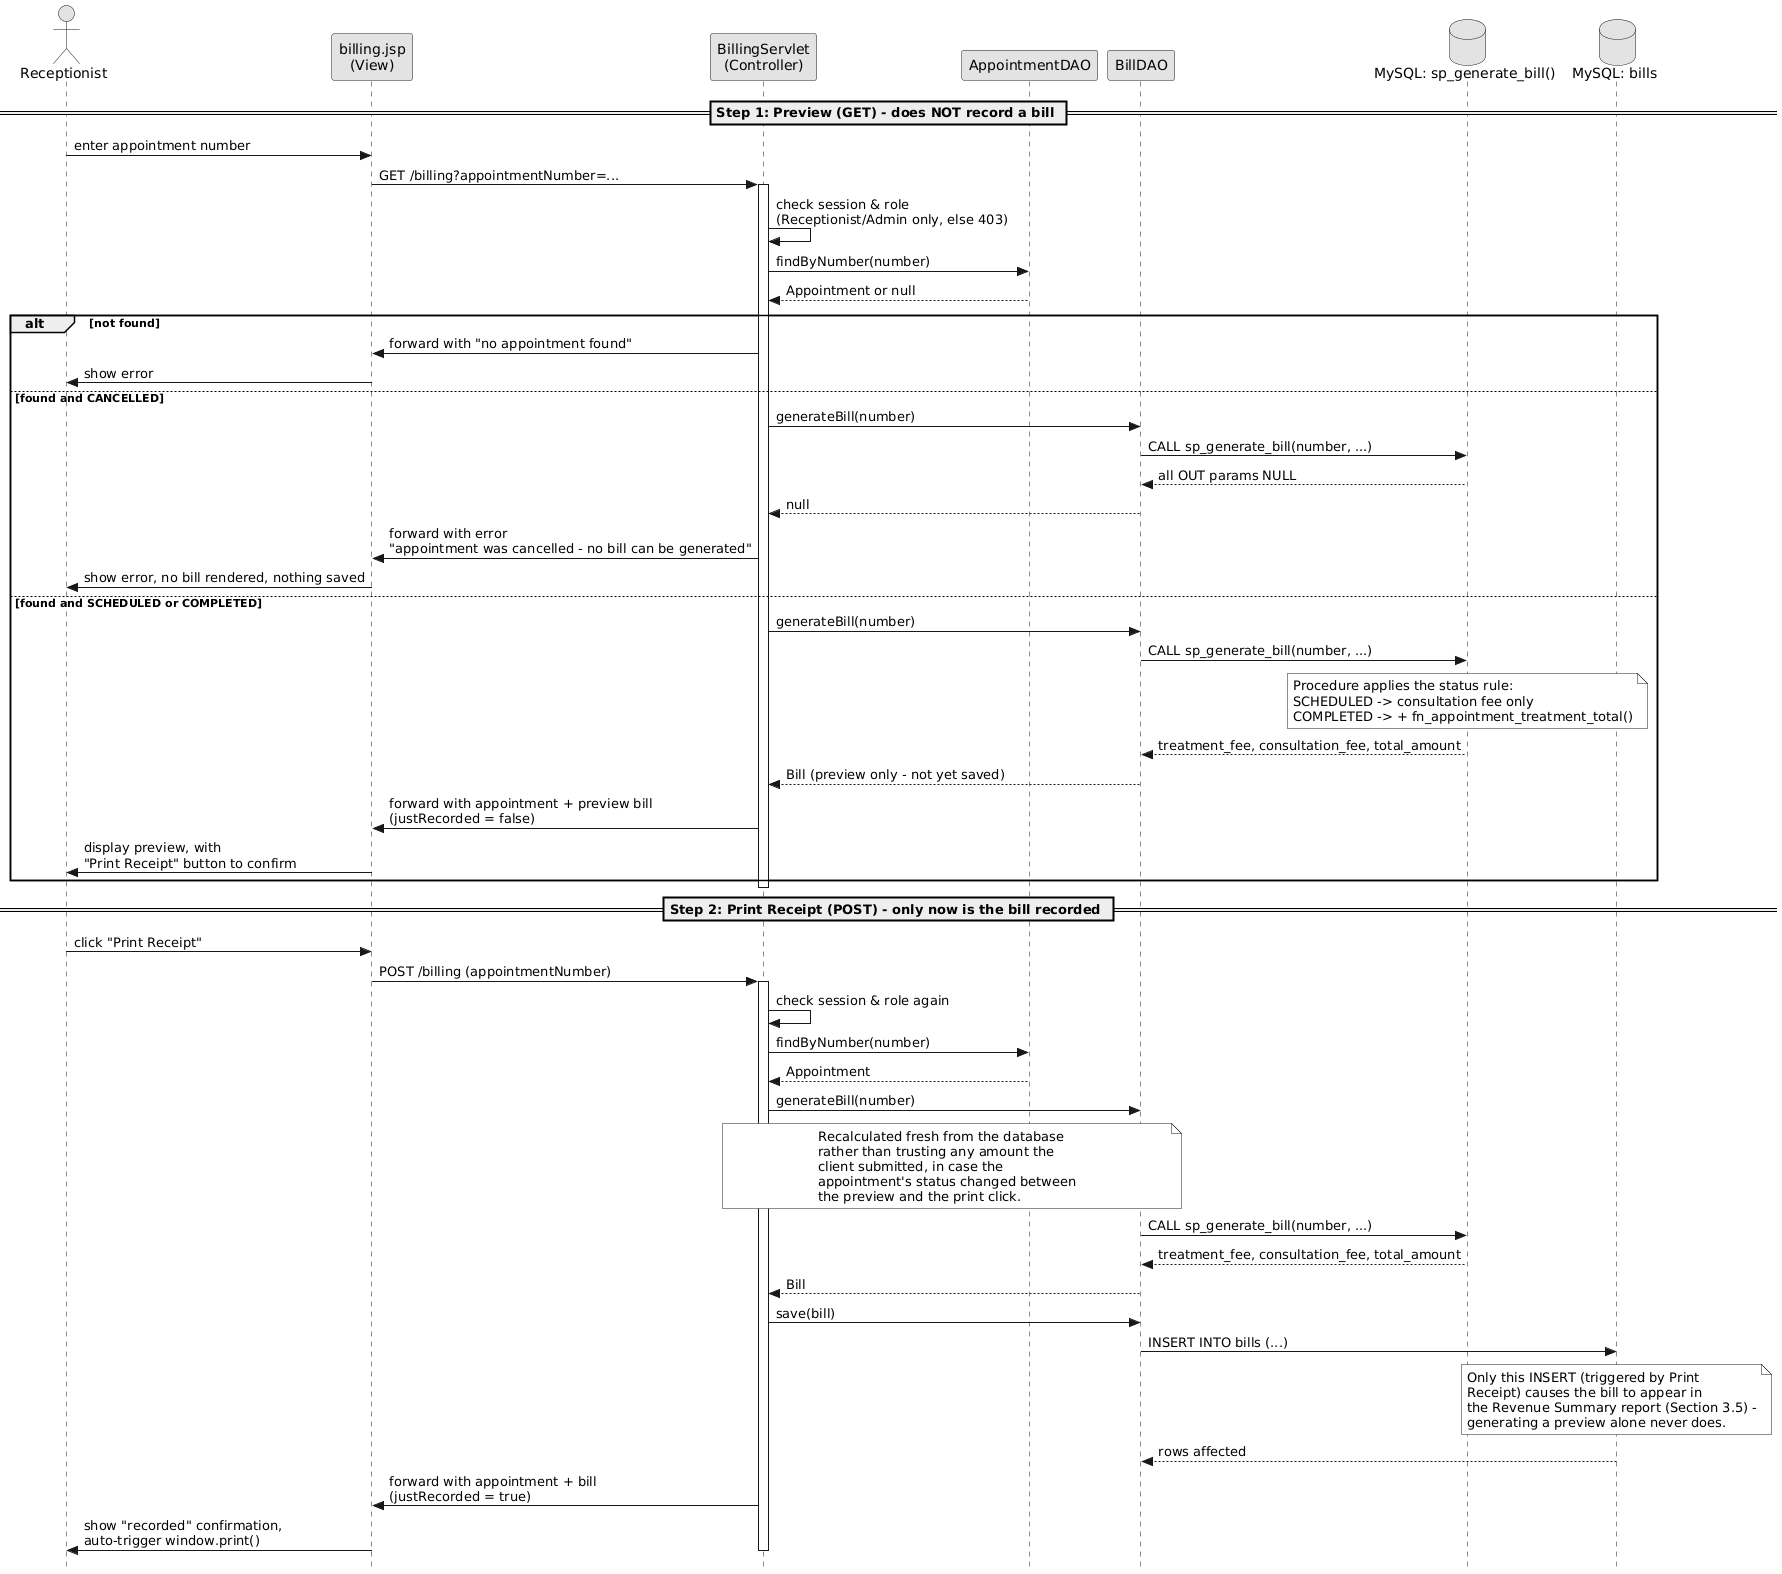

The diagram above was rendered by PlantUML. Its source (embedded in the PNG):
@startuml
skinparam monochrome true
skinparam style strictuml

actor Receptionist
participant "billing.jsp\n(View)" as View
participant "BillingServlet\n(Controller)" as Controller
participant AppointmentDAO
participant BillDAO
database "MySQL: sp_generate_bill()" as SP
database "MySQL: bills" as DB

== Step 1: Preview (GET) - does NOT record a bill ==

Receptionist -> View : enter appointment number
View -> Controller : GET /billing?appointmentNumber=...
activate Controller

Controller -> Controller : check session & role\n(Receptionist/Admin only, else 403)
Controller -> AppointmentDAO : findByNumber(number)
AppointmentDAO --> Controller : Appointment or null

alt not found
    Controller -> View : forward with "no appointment found"
    View -> Receptionist : show error

else found and CANCELLED
    Controller -> BillDAO : generateBill(number)
    BillDAO -> SP : CALL sp_generate_bill(number, ...)
    SP --> BillDAO : all OUT params NULL
    BillDAO --> Controller : null
    Controller -> View : forward with error\n"appointment was cancelled - no bill can be generated"
    View -> Receptionist : show error, no bill rendered, nothing saved

else found and SCHEDULED or COMPLETED
    Controller -> BillDAO : generateBill(number)
    BillDAO -> SP : CALL sp_generate_bill(number, ...)
    note over SP
      Procedure applies the status rule:
      SCHEDULED -> consultation fee only
      COMPLETED -> + fn_appointment_treatment_total()
    end note
    SP --> BillDAO : treatment_fee, consultation_fee, total_amount
    BillDAO --> Controller : Bill (preview only - not yet saved)
    Controller -> View : forward with appointment + preview bill\n(justRecorded = false)
    View -> Receptionist : display preview, with\n"Print Receipt" button to confirm
end
deactivate Controller

== Step 2: Print Receipt (POST) - only now is the bill recorded ==

Receptionist -> View : click "Print Receipt"
View -> Controller : POST /billing (appointmentNumber)
activate Controller

Controller -> Controller : check session & role again
Controller -> AppointmentDAO : findByNumber(number)
AppointmentDAO --> Controller : Appointment
Controller -> BillDAO : generateBill(number)
note over Controller, BillDAO
  Recalculated fresh from the database
  rather than trusting any amount the
  client submitted, in case the
  appointment's status changed between
  the preview and the print click.
end note

BillDAO -> SP : CALL sp_generate_bill(number, ...)
SP --> BillDAO : treatment_fee, consultation_fee, total_amount
BillDAO --> Controller : Bill

Controller -> BillDAO : save(bill)
BillDAO -> DB : INSERT INTO bills (...)
note over DB
  Only this INSERT (triggered by Print
  Receipt) causes the bill to appear in
  the Revenue Summary report (Section 3.5) -
  generating a preview alone never does.
end note
DB --> BillDAO : rows affected

Controller -> View : forward with appointment + bill\n(justRecorded = true)
View -> Receptionist : show "recorded" confirmation,\nauto-trigger window.print()
deactivate Controller
@enduml